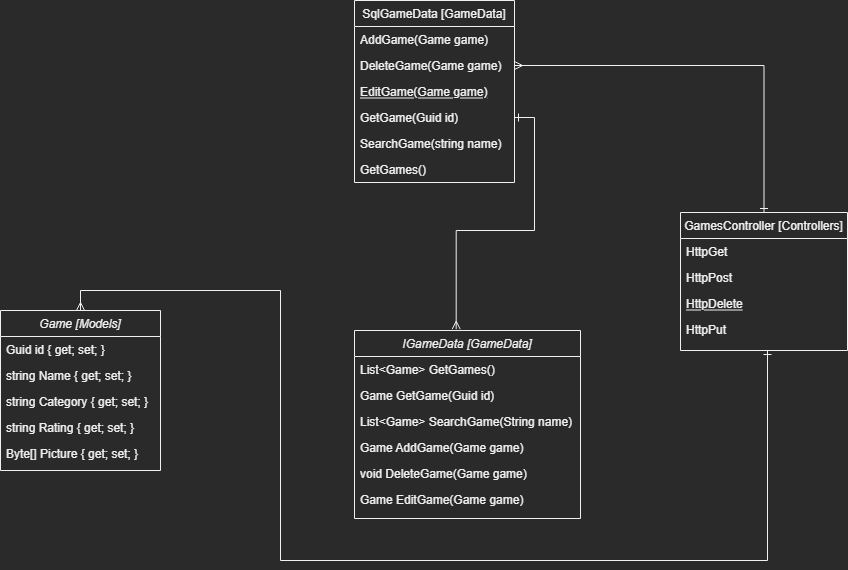

The diagram above was exported from draw.io. Its source (the exported page's mxGraphModel, read from the mxfile embedded in the PNG):
<mxGraphModel dx="1677" dy="668" grid="1" gridSize="10" guides="1" tooltips="1" connect="1" arrows="1" fold="1" page="1" pageScale="1" pageWidth="827" pageHeight="1169" math="0" shadow="0">
  <root>
    <mxCell id="WIyWlLk6GJQsqaUBKTNV-0" />
    <mxCell id="WIyWlLk6GJQsqaUBKTNV-1" parent="WIyWlLk6GJQsqaUBKTNV-0" />
    <mxCell id="zkfFHV4jXpPFQw0GAbJ--0" value="Game [Models]" style="swimlane;fontStyle=2;align=center;verticalAlign=top;childLayout=stackLayout;horizontal=1;startSize=26;horizontalStack=0;resizeParent=1;resizeLast=0;collapsible=1;marginBottom=0;rounded=0;shadow=0;strokeWidth=1;" parent="WIyWlLk6GJQsqaUBKTNV-1" vertex="1">
      <mxGeometry x="-20" y="310" width="160" height="160" as="geometry">
        <mxRectangle x="230" y="140" width="160" height="26" as="alternateBounds" />
      </mxGeometry>
    </mxCell>
    <mxCell id="zkfFHV4jXpPFQw0GAbJ--1" value="Guid id { get; set; }" style="text;align=left;verticalAlign=top;spacingLeft=4;spacingRight=4;overflow=hidden;rotatable=0;points=[[0,0.5],[1,0.5]];portConstraint=eastwest;" parent="zkfFHV4jXpPFQw0GAbJ--0" vertex="1">
      <mxGeometry y="26" width="160" height="26" as="geometry" />
    </mxCell>
    <mxCell id="zkfFHV4jXpPFQw0GAbJ--2" value="string Name { get; set; }" style="text;align=left;verticalAlign=top;spacingLeft=4;spacingRight=4;overflow=hidden;rotatable=0;points=[[0,0.5],[1,0.5]];portConstraint=eastwest;rounded=0;shadow=0;html=0;" parent="zkfFHV4jXpPFQw0GAbJ--0" vertex="1">
      <mxGeometry y="52" width="160" height="26" as="geometry" />
    </mxCell>
    <mxCell id="zkfFHV4jXpPFQw0GAbJ--3" value="string Category { get; set; }" style="text;align=left;verticalAlign=top;spacingLeft=4;spacingRight=4;overflow=hidden;rotatable=0;points=[[0,0.5],[1,0.5]];portConstraint=eastwest;rounded=0;shadow=0;html=0;" parent="zkfFHV4jXpPFQw0GAbJ--0" vertex="1">
      <mxGeometry y="78" width="160" height="26" as="geometry" />
    </mxCell>
    <mxCell id="zkfFHV4jXpPFQw0GAbJ--5" value="string Rating { get; set; }" style="text;align=left;verticalAlign=top;spacingLeft=4;spacingRight=4;overflow=hidden;rotatable=0;points=[[0,0.5],[1,0.5]];portConstraint=eastwest;" parent="zkfFHV4jXpPFQw0GAbJ--0" vertex="1">
      <mxGeometry y="104" width="160" height="26" as="geometry" />
    </mxCell>
    <mxCell id="Yqaw7JGxrbKhe20E_IXO-40" value="Byte[] Picture { get; set; }" style="text;align=left;verticalAlign=top;spacingLeft=4;spacingRight=4;overflow=hidden;rotatable=0;points=[[0,0.5],[1,0.5]];portConstraint=eastwest;" vertex="1" parent="zkfFHV4jXpPFQw0GAbJ--0">
      <mxGeometry y="130" width="160" height="26" as="geometry" />
    </mxCell>
    <mxCell id="zkfFHV4jXpPFQw0GAbJ--6" value="SqlGameData [GameData]" style="swimlane;fontStyle=0;align=center;verticalAlign=top;childLayout=stackLayout;horizontal=1;startSize=26;horizontalStack=0;resizeParent=1;resizeLast=0;collapsible=1;marginBottom=0;rounded=0;shadow=0;strokeWidth=1;" parent="WIyWlLk6GJQsqaUBKTNV-1" vertex="1">
      <mxGeometry x="334" width="160" height="182" as="geometry">
        <mxRectangle x="130" y="380" width="160" height="26" as="alternateBounds" />
      </mxGeometry>
    </mxCell>
    <mxCell id="zkfFHV4jXpPFQw0GAbJ--7" value="AddGame(Game game)" style="text;align=left;verticalAlign=top;spacingLeft=4;spacingRight=4;overflow=hidden;rotatable=0;points=[[0,0.5],[1,0.5]];portConstraint=eastwest;" parent="zkfFHV4jXpPFQw0GAbJ--6" vertex="1">
      <mxGeometry y="26" width="160" height="26" as="geometry" />
    </mxCell>
    <mxCell id="zkfFHV4jXpPFQw0GAbJ--8" value="DeleteGame(Game game)" style="text;align=left;verticalAlign=top;spacingLeft=4;spacingRight=4;overflow=hidden;rotatable=0;points=[[0,0.5],[1,0.5]];portConstraint=eastwest;rounded=0;shadow=0;html=0;" parent="zkfFHV4jXpPFQw0GAbJ--6" vertex="1">
      <mxGeometry y="52" width="160" height="26" as="geometry" />
    </mxCell>
    <mxCell id="zkfFHV4jXpPFQw0GAbJ--10" value="EditGame(Game game)" style="text;align=left;verticalAlign=top;spacingLeft=4;spacingRight=4;overflow=hidden;rotatable=0;points=[[0,0.5],[1,0.5]];portConstraint=eastwest;fontStyle=4" parent="zkfFHV4jXpPFQw0GAbJ--6" vertex="1">
      <mxGeometry y="78" width="160" height="26" as="geometry" />
    </mxCell>
    <mxCell id="zkfFHV4jXpPFQw0GAbJ--11" value="GetGame(Guid id)" style="text;align=left;verticalAlign=top;spacingLeft=4;spacingRight=4;overflow=hidden;rotatable=0;points=[[0,0.5],[1,0.5]];portConstraint=eastwest;" parent="zkfFHV4jXpPFQw0GAbJ--6" vertex="1">
      <mxGeometry y="104" width="160" height="26" as="geometry" />
    </mxCell>
    <mxCell id="Yqaw7JGxrbKhe20E_IXO-36" value="SearchGame(string name)" style="text;align=left;verticalAlign=top;spacingLeft=4;spacingRight=4;overflow=hidden;rotatable=0;points=[[0,0.5],[1,0.5]];portConstraint=eastwest;" vertex="1" parent="zkfFHV4jXpPFQw0GAbJ--6">
      <mxGeometry y="130" width="160" height="26" as="geometry" />
    </mxCell>
    <mxCell id="Yqaw7JGxrbKhe20E_IXO-37" value="GetGames()" style="text;align=left;verticalAlign=top;spacingLeft=4;spacingRight=4;overflow=hidden;rotatable=0;points=[[0,0.5],[1,0.5]];portConstraint=eastwest;" vertex="1" parent="zkfFHV4jXpPFQw0GAbJ--6">
      <mxGeometry y="156" width="160" height="26" as="geometry" />
    </mxCell>
    <mxCell id="Yqaw7JGxrbKhe20E_IXO-33" style="edgeStyle=orthogonalEdgeStyle;rounded=0;orthogonalLoop=1;jettySize=auto;html=1;entryX=1;entryY=0.5;entryDx=0;entryDy=0;startArrow=ERone;startFill=0;endArrow=ERmany;endFill=0;" edge="1" parent="WIyWlLk6GJQsqaUBKTNV-1" source="Yqaw7JGxrbKhe20E_IXO-0" target="zkfFHV4jXpPFQw0GAbJ--8">
      <mxGeometry relative="1" as="geometry" />
    </mxCell>
    <mxCell id="Yqaw7JGxrbKhe20E_IXO-0" value="GamesController [Controllers]" style="swimlane;fontStyle=0;align=center;verticalAlign=top;childLayout=stackLayout;horizontal=1;startSize=26;horizontalStack=0;resizeParent=1;resizeLast=0;collapsible=1;marginBottom=0;rounded=0;shadow=0;strokeWidth=1;" vertex="1" parent="WIyWlLk6GJQsqaUBKTNV-1">
      <mxGeometry x="660" y="212" width="167" height="138" as="geometry">
        <mxRectangle x="130" y="380" width="160" height="26" as="alternateBounds" />
      </mxGeometry>
    </mxCell>
    <mxCell id="Yqaw7JGxrbKhe20E_IXO-1" value="HttpGet" style="text;align=left;verticalAlign=top;spacingLeft=4;spacingRight=4;overflow=hidden;rotatable=0;points=[[0,0.5],[1,0.5]];portConstraint=eastwest;" vertex="1" parent="Yqaw7JGxrbKhe20E_IXO-0">
      <mxGeometry y="26" width="167" height="26" as="geometry" />
    </mxCell>
    <mxCell id="Yqaw7JGxrbKhe20E_IXO-2" value="HttpPost" style="text;align=left;verticalAlign=top;spacingLeft=4;spacingRight=4;overflow=hidden;rotatable=0;points=[[0,0.5],[1,0.5]];portConstraint=eastwest;rounded=0;shadow=0;html=0;" vertex="1" parent="Yqaw7JGxrbKhe20E_IXO-0">
      <mxGeometry y="52" width="167" height="26" as="geometry" />
    </mxCell>
    <mxCell id="Yqaw7JGxrbKhe20E_IXO-4" value="HttpDelete" style="text;align=left;verticalAlign=top;spacingLeft=4;spacingRight=4;overflow=hidden;rotatable=0;points=[[0,0.5],[1,0.5]];portConstraint=eastwest;fontStyle=4" vertex="1" parent="Yqaw7JGxrbKhe20E_IXO-0">
      <mxGeometry y="78" width="167" height="26" as="geometry" />
    </mxCell>
    <mxCell id="Yqaw7JGxrbKhe20E_IXO-5" value="HttpPut" style="text;align=left;verticalAlign=top;spacingLeft=4;spacingRight=4;overflow=hidden;rotatable=0;points=[[0,0.5],[1,0.5]];portConstraint=eastwest;" vertex="1" parent="Yqaw7JGxrbKhe20E_IXO-0">
      <mxGeometry y="104" width="167" height="26" as="geometry" />
    </mxCell>
    <mxCell id="Yqaw7JGxrbKhe20E_IXO-12" value="IGameData [GameData]" style="swimlane;fontStyle=2;align=center;verticalAlign=top;childLayout=stackLayout;horizontal=1;startSize=26;horizontalStack=0;resizeParent=1;resizeLast=0;collapsible=1;marginBottom=0;rounded=0;shadow=0;strokeWidth=1;" vertex="1" parent="WIyWlLk6GJQsqaUBKTNV-1">
      <mxGeometry x="334" y="330" width="226" height="188" as="geometry">
        <mxRectangle x="230" y="140" width="160" height="26" as="alternateBounds" />
      </mxGeometry>
    </mxCell>
    <mxCell id="Yqaw7JGxrbKhe20E_IXO-13" value="List&lt;Game&gt; GetGames()" style="text;align=left;verticalAlign=top;spacingLeft=4;spacingRight=4;overflow=hidden;rotatable=0;points=[[0,0.5],[1,0.5]];portConstraint=eastwest;" vertex="1" parent="Yqaw7JGxrbKhe20E_IXO-12">
      <mxGeometry y="26" width="226" height="26" as="geometry" />
    </mxCell>
    <mxCell id="Yqaw7JGxrbKhe20E_IXO-14" value="Game GetGame(Guid id)" style="text;align=left;verticalAlign=top;spacingLeft=4;spacingRight=4;overflow=hidden;rotatable=0;points=[[0,0.5],[1,0.5]];portConstraint=eastwest;rounded=0;shadow=0;html=0;" vertex="1" parent="Yqaw7JGxrbKhe20E_IXO-12">
      <mxGeometry y="52" width="226" height="26" as="geometry" />
    </mxCell>
    <mxCell id="Yqaw7JGxrbKhe20E_IXO-15" value="List&lt;Game&gt; SearchGame(String name)" style="text;align=left;verticalAlign=top;spacingLeft=4;spacingRight=4;overflow=hidden;rotatable=0;points=[[0,0.5],[1,0.5]];portConstraint=eastwest;rounded=0;shadow=0;html=0;" vertex="1" parent="Yqaw7JGxrbKhe20E_IXO-12">
      <mxGeometry y="78" width="226" height="26" as="geometry" />
    </mxCell>
    <mxCell id="Yqaw7JGxrbKhe20E_IXO-17" value="Game AddGame(Game game)" style="text;align=left;verticalAlign=top;spacingLeft=4;spacingRight=4;overflow=hidden;rotatable=0;points=[[0,0.5],[1,0.5]];portConstraint=eastwest;" vertex="1" parent="Yqaw7JGxrbKhe20E_IXO-12">
      <mxGeometry y="104" width="226" height="26" as="geometry" />
    </mxCell>
    <mxCell id="Yqaw7JGxrbKhe20E_IXO-38" value="void DeleteGame(Game game)" style="text;align=left;verticalAlign=top;spacingLeft=4;spacingRight=4;overflow=hidden;rotatable=0;points=[[0,0.5],[1,0.5]];portConstraint=eastwest;" vertex="1" parent="Yqaw7JGxrbKhe20E_IXO-12">
      <mxGeometry y="130" width="226" height="26" as="geometry" />
    </mxCell>
    <mxCell id="Yqaw7JGxrbKhe20E_IXO-39" value="Game EditGame(Game game)" style="text;align=left;verticalAlign=top;spacingLeft=4;spacingRight=4;overflow=hidden;rotatable=0;points=[[0,0.5],[1,0.5]];portConstraint=eastwest;" vertex="1" parent="Yqaw7JGxrbKhe20E_IXO-12">
      <mxGeometry y="156" width="226" height="26" as="geometry" />
    </mxCell>
    <mxCell id="Yqaw7JGxrbKhe20E_IXO-34" style="edgeStyle=orthogonalEdgeStyle;rounded=0;orthogonalLoop=1;jettySize=auto;html=1;entryX=0.5;entryY=0;entryDx=0;entryDy=0;startArrow=ERone;startFill=0;endArrow=ERmany;endFill=0;" edge="1" parent="WIyWlLk6GJQsqaUBKTNV-1" target="zkfFHV4jXpPFQw0GAbJ--0">
      <mxGeometry relative="1" as="geometry">
        <mxPoint x="747" y="350" as="sourcePoint" />
        <Array as="points">
          <mxPoint x="747" y="354" />
          <mxPoint x="747" y="560" />
          <mxPoint x="260" y="560" />
          <mxPoint x="260" y="290" />
          <mxPoint x="60" y="290" />
        </Array>
      </mxGeometry>
    </mxCell>
    <mxCell id="Yqaw7JGxrbKhe20E_IXO-35" style="edgeStyle=orthogonalEdgeStyle;rounded=0;orthogonalLoop=1;jettySize=auto;html=1;entryX=0.45;entryY=-0.007;entryDx=0;entryDy=0;entryPerimeter=0;startArrow=ERone;startFill=0;endArrow=ERmany;endFill=0;" edge="1" parent="WIyWlLk6GJQsqaUBKTNV-1" source="zkfFHV4jXpPFQw0GAbJ--11" target="Yqaw7JGxrbKhe20E_IXO-12">
      <mxGeometry relative="1" as="geometry" />
    </mxCell>
  </root>
</mxGraphModel>